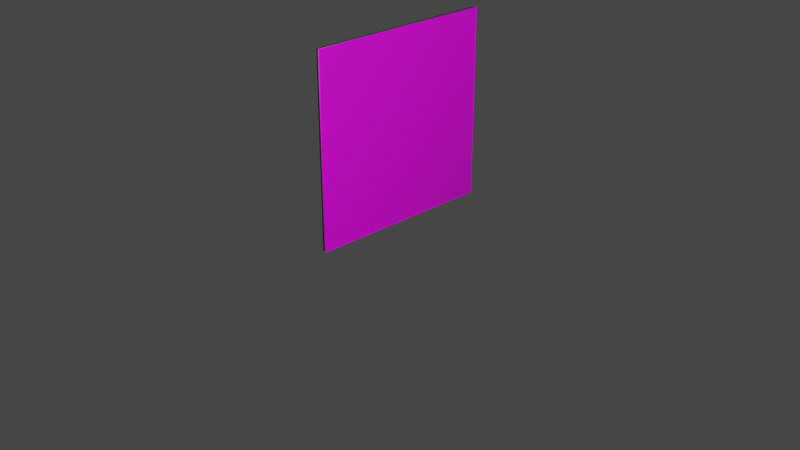 # Source: book.blend  (saved by Blender 3.6.13; exported with 4.5.12 LTS)
import bpy
from mathutils import Matrix  # noqa: F401  (used for matrix-valued properties, if any)

bpy.ops.wm.read_factory_settings(use_empty=True)
scene = bpy.context.scene
scene.name = 'Scene'

# ---- collections
col_collection = bpy.data.collections.new('Collection'); scene.collection.children.link(col_collection)

# ---- images (referenced by path relative to the original .blend; pixels are not part of the script)
import os
ASSET_DIR = os.environ.get("B2B_ASSET_DIR", "")  # directory of the original .blend (textures are referenced by path, not embedded)
HERE = os.path.dirname(os.path.abspath(__file__))  # packed textures are extracted next to this script under _unpacked/

def load_image(name, relpath, width, height, colorspace="sRGB"):
    """Load a texture the original file referenced (path relative to the .blend, or extracted next to this script)."""
    p = next((c for c in (os.path.join(HERE, relpath), os.path.join(ASSET_DIR, relpath)) if relpath and os.path.exists(c)), "")
    if p:
        img = bpy.data.images.load(p, check_existing=True)
        img.name = name
    else:  # same state as the original file: an image datablock whose file is absent (Cycles renders it pink)
        img = bpy.data.images.new(name, width, height)
        img.source = "FILE"
        img.filepath = "//" + (relpath or name)
    img.colorspace_settings.name = colorspace
    return img
img_untitled = load_image('Untitled', '', 1024, 1024, 'sRGB')

# ---- materials (node trees are filled in below, after node groups)
mat_material_001 = bpy.data.materials.new('Material.001')
mat_material_001.use_transparent_shadow = False

# ---- material node trees
mat_material_001.use_nodes = True; mat_material_001.node_tree.nodes.clear()
_N = mat_material_001.node_tree.nodes; _L = mat_material_001.node_tree.links
n0 = _N.new('ShaderNodeBsdfPrincipled'); n0.name = 'Principled BSDF'; n0.location = (10, 300)
n0.distribution = 'GGX'
n0.subsurface_method = 'RANDOM_WALK_SKIN'
n0.inputs[3].default_value = 1.45
n0.inputs[27].default_value = (0.0, 0.0, 0.0, 1.0)
n0.inputs[28].default_value = 1.0
n1 = _N.new('ShaderNodeOutputMaterial'); n1.name = 'Material Output'; n1.location = (300, 300)
n2 = _N.new('ShaderNodeTexImage'); n2.name = 'Image Texture'; n2.location = (-500, 200)
n2.image = img_untitled
_L.new(n0.outputs[0], n1.inputs[0])
_L.new(n2.outputs[0], n0.inputs[0])
n1.is_active_output = True

# ---- world
world_world = bpy.data.worlds.new('World'); scene.world = world_world
world_world.use_nodes = True; world_world.node_tree.nodes.clear()
_N = world_world.node_tree.nodes; _L = world_world.node_tree.links
n0 = _N.new('ShaderNodeOutputWorld'); n0.name = 'World Output'; n0.location = (300, 300)
n1 = _N.new('ShaderNodeBackground'); n1.name = 'Background'; n1.location = (10, 300)
n1.inputs[0].default_value = (0.05088, 0.05088, 0.05088, 1.0)
_L.new(n1.outputs[0], n0.inputs[0])
n0.is_active_output = True
world_world.color = (0.05088, 0.05088, 0.05088)
world_world.use_sun_shadow = False
world_world.sun_shadow_jitter_overblur = 0.0

# ---- cameras
cam_camera = bpy.data.cameras.new('Camera')
cam_camera.clip_end = 100.0
cam_camera.ortho_scale = 7.314

# ---- meshes
me_plane = bpy.data.meshes.new('Plane')
me_plane.from_pydata([(-2.0, -1.0, 7.55e-08), (0.0, -1.0, 7.55e-08), (-2.0, 1.0, 7.55e-08), (0.0, 1.0, 7.55e-08), (-2.0, 1.0, 0.3341), (-2.0, -1.0, 0.3341), (0.0, -1.0, 0.3341), (0.0, 1.0, 0.3341)], [], [(0, 2, 3, 1), (5, 6, 7, 4), (1, 3, 7, 6), (2, 0, 5, 4), (3, 2, 4, 7), (0, 1, 6, 5)])
me_plane.polygons.foreach_set('use_smooth', [True] * 6)
_uv = me_plane.uv_layers.new(name='UVMap')
_uv.uv.foreach_set('vector', [0.9999, 0.9999, 0.5001, 0.9999, 0.5001, 9.99e-05, 0.9999, 9.99e-05, 0.0001, 0.9999, 9.995e-05, 9.996e-05, 0.4999, 9.996e-05, 0.4999, 0.9999, 0.0001, 0.9999, 9.995e-05, 0.0001002, 9.995e-05, 0.0001002, 0.0001, 0.9999, 0.9999, 0.0001, 0.9999, 0.9999, 0.9999, 0.9999, 0.9999, 0.0001, 9.995e-05, 0.0001002, 0.9999, 0.0001, 0.9999, 0.0001, 9.995e-05, 0.0001002, 0.9999, 0.9999, 0.0001, 0.9999, 0.0001, 0.9999, 0.9999, 0.9999])
me_plane.materials.append(mat_material_001)
me_plane.update()

# ---- objects
ob_camera = bpy.data.objects.new('Camera', cam_camera)
ob_plane = bpy.data.objects.new('Plane', me_plane)

# ---- transforms, parenting, visibility, modifiers, constraints
ob_camera.location = (7.359, -6.926, 4.958)
ob_camera.rotation_euler = (1.109, 0.0, 0.8149)
ob_camera.lock_rotations_4d = False
ob_camera.empty_display_type = 'ARROWS'
ob_camera.color = (0.0, 0.0, 0.0, 0.0)
ob_camera.display_type = 'WIRE'
ob_camera.lineart.crease_threshold = 0.0
ob_plane.location = (0.0, 0.0, 0.0)
ob_plane.rotation_euler = (-0.0, 1.571, 0.0)
ob_plane.scale = (1.0, 1.0, 0.1517)

# ---- collection membership
col_collection.objects.link(ob_camera)
col_collection.objects.link(ob_plane)

# ---- scene / render settings (as saved in the file)
scene.camera = ob_camera
scene.frame_start = 1; scene.frame_end = 250; scene.frame_set(1)
scene.render.engine = 'BLENDER_EEVEE_NEXT'
scene.cycles.sampling_pattern = 'TABULATED_SOBOL'
scene.view_settings.view_transform = 'Filmic'
bpy.context.view_layer.update()

# ---- added for rendering (the .blend has no usable light): sun
light_auto_sun = bpy.data.lights.new('AutoSun', 'SUN')
light_auto_sun.energy = 3.0
light_auto_sun.angle = 0.0523599
ob_auto_sun = bpy.data.objects.new('AutoSun', light_auto_sun)
scene.collection.objects.link(ob_auto_sun)
ob_auto_sun.rotation_euler = (0.872665, 0.174533, 0.523599)
bpy.context.view_layer.update()
